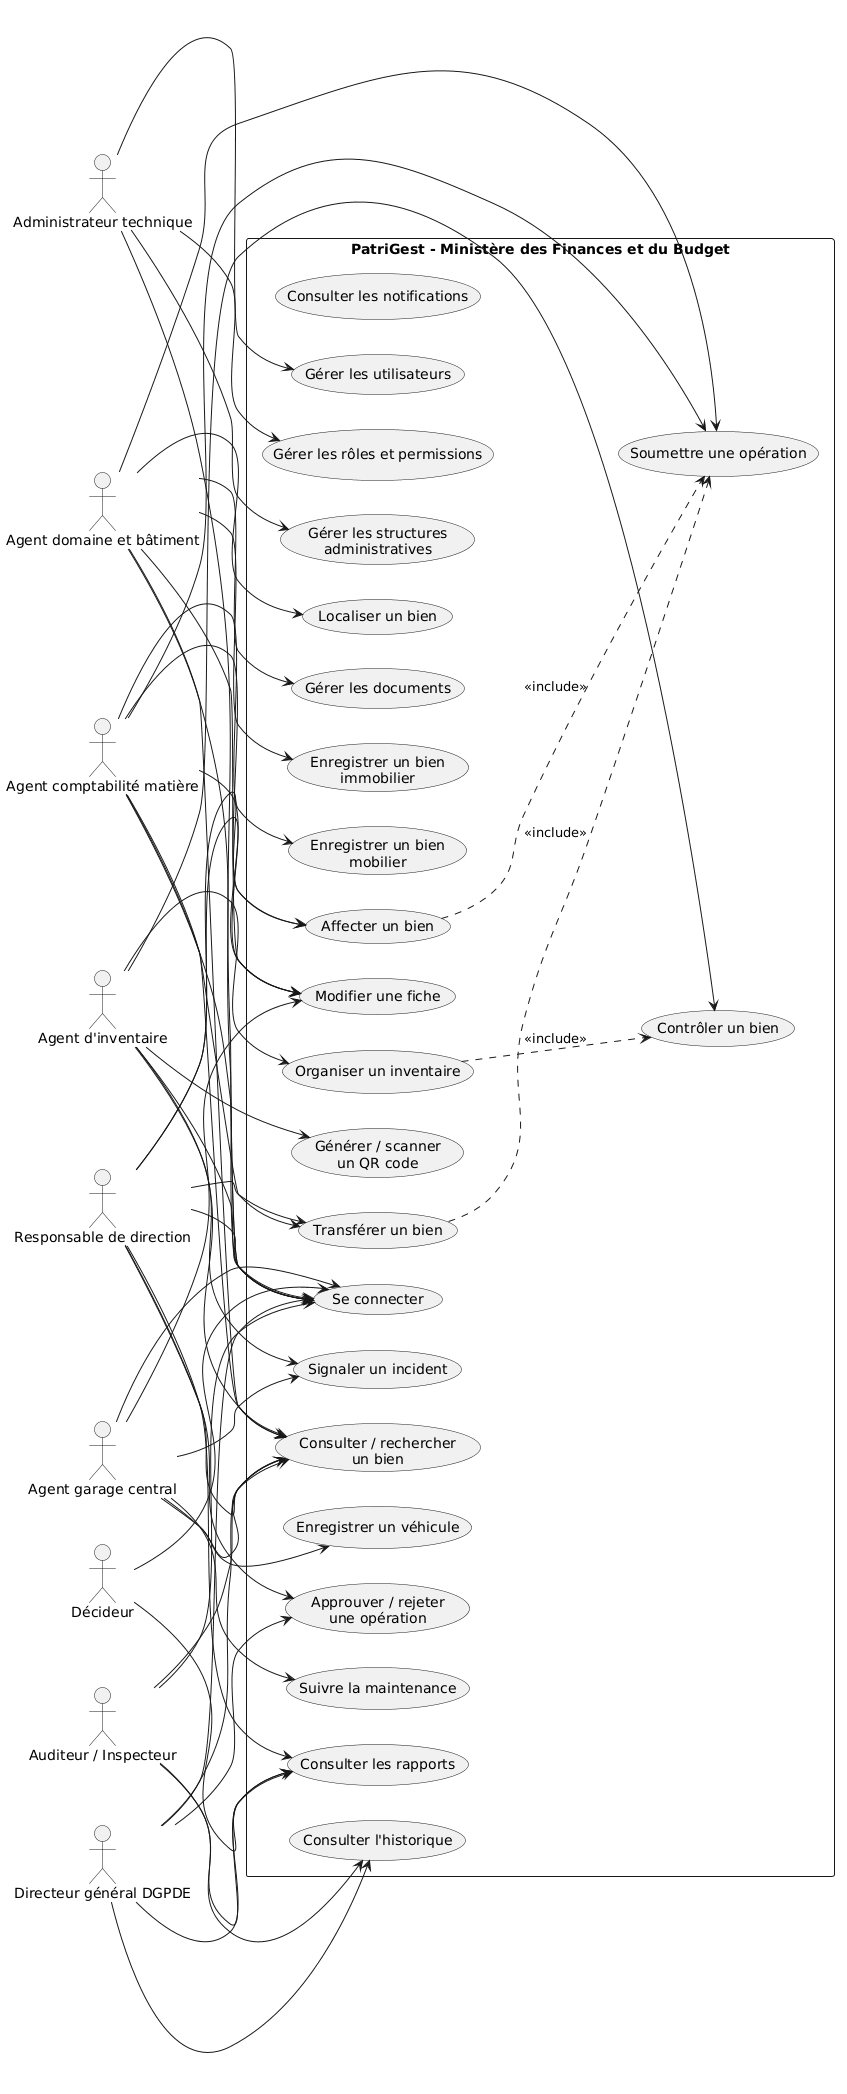

The diagram above was rendered by PlantUML. Its source (embedded in the PNG):
@startuml
left to right direction
skinparam packageStyle rectangle
skinparam shadowing false

actor "Administrateur technique" as Admin
actor "Directeur général DGPDE" as DG
actor "Responsable de direction" as Resp
actor "Agent comptabilité matière" as Compta
actor "Agent domaine et bâtiment" as Domaine
actor "Agent garage central" as Garage
actor "Agent d'inventaire" as Inventaire
actor "Auditeur / Inspecteur" as Auditeur
actor "Décideur" as Decideur

rectangle "PatriGest - Ministère des Finances et du Budget" {

  usecase "Se connecter" as UC01
  usecase "Gérer les utilisateurs" as UC02
  usecase "Gérer les rôles et permissions" as UC03
  usecase "Gérer les structures\nadministratives" as UC04

  usecase "Enregistrer un bien\nimmobilier" as UC05
  usecase "Enregistrer un bien\nmobilier" as UC06
  usecase "Enregistrer un véhicule" as UC07
  usecase "Consulter / rechercher\nun bien" as UC08
  usecase "Modifier une fiche" as UC09

  usecase "Soumettre une opération" as UC10
  usecase "Approuver / rejeter\nune opération" as UC11
  usecase "Affecter un bien" as UC12
  usecase "Transférer un bien" as UC13

  usecase "Localiser un bien" as UC14
  usecase "Générer / scanner\nun QR code" as UC15
  usecase "Gérer les documents" as UC16

  usecase "Organiser un inventaire" as UC17
  usecase "Contrôler un bien" as UC18
  usecase "Signaler un incident" as UC19
  usecase "Suivre la maintenance" as UC20

  usecase "Consulter les rapports" as UC21
  usecase "Consulter l'historique" as UC22
  usecase "Consulter les notifications" as UC23
}

Admin --> UC01
Admin --> UC02
Admin --> UC03
Admin --> UC04

DG --> UC01
DG --> UC08
DG --> UC11
DG --> UC21
DG --> UC22

Resp --> UC01
Resp --> UC08
Resp --> UC09
Resp --> UC11
Resp --> UC12
Resp --> UC13
Resp --> UC21

Compta --> UC01
Compta --> UC06
Compta --> UC08
Compta --> UC09
Compta --> UC10
Compta --> UC12
Compta --> UC13

Domaine --> UC01
Domaine --> UC05
Domaine --> UC08
Domaine --> UC09
Domaine --> UC10
Domaine --> UC14
Domaine --> UC16

Garage --> UC01
Garage --> UC07
Garage --> UC08
Garage --> UC09
Garage --> UC19
Garage --> UC20

Inventaire --> UC01
Inventaire --> UC08
Inventaire --> UC15
Inventaire --> UC17
Inventaire --> UC18
Inventaire --> UC19

Auditeur --> UC01
Auditeur --> UC08
Auditeur --> UC21
Auditeur --> UC22

Decideur --> UC01
Decideur --> UC21

UC12 ..> UC10 : <<include>>
UC13 ..> UC10 : <<include>>
UC17 ..> UC18 : <<include>>
@enduml